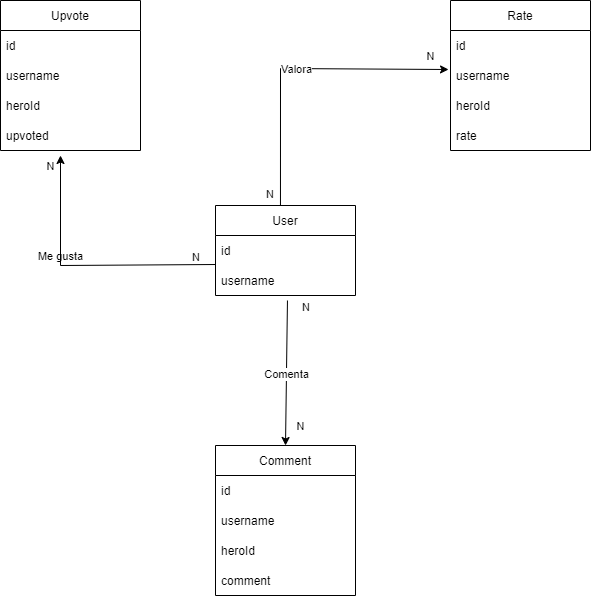

The diagram above was exported from draw.io. Its source (the exported page's mxGraphModel, read from the mxfile embedded in the PNG):
<mxGraphModel dx="1422" dy="762" grid="1" gridSize="10" guides="1" tooltips="1" connect="1" arrows="1" fold="1" page="1" pageScale="1" pageWidth="827" pageHeight="1169" math="0" shadow="0">
  <root>
    <mxCell id="0" />
    <mxCell id="1" parent="0" />
    <mxCell id="V0KSs61lCYSTJZ9oMZ8T-11" value="Comment" style="swimlane;fontStyle=0;childLayout=stackLayout;horizontal=1;startSize=30;horizontalStack=0;resizeParent=1;resizeParentMax=0;resizeLast=0;collapsible=1;marginBottom=0;" vertex="1" parent="1">
      <mxGeometry x="355" y="500" width="140" height="150" as="geometry" />
    </mxCell>
    <mxCell id="V0KSs61lCYSTJZ9oMZ8T-12" value="id" style="text;strokeColor=none;fillColor=none;align=left;verticalAlign=middle;spacingLeft=4;spacingRight=4;overflow=hidden;points=[[0,0.5],[1,0.5]];portConstraint=eastwest;rotatable=0;" vertex="1" parent="V0KSs61lCYSTJZ9oMZ8T-11">
      <mxGeometry y="30" width="140" height="30" as="geometry" />
    </mxCell>
    <mxCell id="V0KSs61lCYSTJZ9oMZ8T-13" value="username" style="text;strokeColor=none;fillColor=none;align=left;verticalAlign=middle;spacingLeft=4;spacingRight=4;overflow=hidden;points=[[0,0.5],[1,0.5]];portConstraint=eastwest;rotatable=0;" vertex="1" parent="V0KSs61lCYSTJZ9oMZ8T-11">
      <mxGeometry y="60" width="140" height="30" as="geometry" />
    </mxCell>
    <mxCell id="V0KSs61lCYSTJZ9oMZ8T-14" value="heroId" style="text;strokeColor=none;fillColor=none;align=left;verticalAlign=middle;spacingLeft=4;spacingRight=4;overflow=hidden;points=[[0,0.5],[1,0.5]];portConstraint=eastwest;rotatable=0;" vertex="1" parent="V0KSs61lCYSTJZ9oMZ8T-11">
      <mxGeometry y="90" width="140" height="30" as="geometry" />
    </mxCell>
    <mxCell id="V0KSs61lCYSTJZ9oMZ8T-15" value="comment" style="text;strokeColor=none;fillColor=none;align=left;verticalAlign=middle;spacingLeft=4;spacingRight=4;overflow=hidden;points=[[0,0.5],[1,0.5]];portConstraint=eastwest;rotatable=0;" vertex="1" parent="V0KSs61lCYSTJZ9oMZ8T-11">
      <mxGeometry y="120" width="140" height="30" as="geometry" />
    </mxCell>
    <mxCell id="V0KSs61lCYSTJZ9oMZ8T-16" value="Rate" style="swimlane;fontStyle=0;childLayout=stackLayout;horizontal=1;startSize=30;horizontalStack=0;resizeParent=1;resizeParentMax=0;resizeLast=0;collapsible=1;marginBottom=0;" vertex="1" parent="1">
      <mxGeometry x="590" y="55" width="140" height="150" as="geometry" />
    </mxCell>
    <mxCell id="V0KSs61lCYSTJZ9oMZ8T-17" value="id" style="text;strokeColor=none;fillColor=none;align=left;verticalAlign=middle;spacingLeft=4;spacingRight=4;overflow=hidden;points=[[0,0.5],[1,0.5]];portConstraint=eastwest;rotatable=0;" vertex="1" parent="V0KSs61lCYSTJZ9oMZ8T-16">
      <mxGeometry y="30" width="140" height="30" as="geometry" />
    </mxCell>
    <mxCell id="V0KSs61lCYSTJZ9oMZ8T-18" value="username" style="text;strokeColor=none;fillColor=none;align=left;verticalAlign=middle;spacingLeft=4;spacingRight=4;overflow=hidden;points=[[0,0.5],[1,0.5]];portConstraint=eastwest;rotatable=0;" vertex="1" parent="V0KSs61lCYSTJZ9oMZ8T-16">
      <mxGeometry y="60" width="140" height="30" as="geometry" />
    </mxCell>
    <mxCell id="V0KSs61lCYSTJZ9oMZ8T-19" value="heroId" style="text;strokeColor=none;fillColor=none;align=left;verticalAlign=middle;spacingLeft=4;spacingRight=4;overflow=hidden;points=[[0,0.5],[1,0.5]];portConstraint=eastwest;rotatable=0;" vertex="1" parent="V0KSs61lCYSTJZ9oMZ8T-16">
      <mxGeometry y="90" width="140" height="30" as="geometry" />
    </mxCell>
    <mxCell id="V0KSs61lCYSTJZ9oMZ8T-20" value="rate" style="text;strokeColor=none;fillColor=none;align=left;verticalAlign=middle;spacingLeft=4;spacingRight=4;overflow=hidden;points=[[0,0.5],[1,0.5]];portConstraint=eastwest;rotatable=0;" vertex="1" parent="V0KSs61lCYSTJZ9oMZ8T-16">
      <mxGeometry y="120" width="140" height="30" as="geometry" />
    </mxCell>
    <mxCell id="V0KSs61lCYSTJZ9oMZ8T-21" value="Upvote" style="swimlane;fontStyle=0;childLayout=stackLayout;horizontal=1;startSize=30;horizontalStack=0;resizeParent=1;resizeParentMax=0;resizeLast=0;collapsible=1;marginBottom=0;" vertex="1" parent="1">
      <mxGeometry x="140" y="55" width="140" height="150" as="geometry" />
    </mxCell>
    <mxCell id="V0KSs61lCYSTJZ9oMZ8T-22" value="id" style="text;strokeColor=none;fillColor=none;align=left;verticalAlign=middle;spacingLeft=4;spacingRight=4;overflow=hidden;points=[[0,0.5],[1,0.5]];portConstraint=eastwest;rotatable=0;" vertex="1" parent="V0KSs61lCYSTJZ9oMZ8T-21">
      <mxGeometry y="30" width="140" height="30" as="geometry" />
    </mxCell>
    <mxCell id="V0KSs61lCYSTJZ9oMZ8T-23" value="username" style="text;strokeColor=none;fillColor=none;align=left;verticalAlign=middle;spacingLeft=4;spacingRight=4;overflow=hidden;points=[[0,0.5],[1,0.5]];portConstraint=eastwest;rotatable=0;" vertex="1" parent="V0KSs61lCYSTJZ9oMZ8T-21">
      <mxGeometry y="60" width="140" height="30" as="geometry" />
    </mxCell>
    <mxCell id="V0KSs61lCYSTJZ9oMZ8T-24" value="heroId" style="text;strokeColor=none;fillColor=none;align=left;verticalAlign=middle;spacingLeft=4;spacingRight=4;overflow=hidden;points=[[0,0.5],[1,0.5]];portConstraint=eastwest;rotatable=0;" vertex="1" parent="V0KSs61lCYSTJZ9oMZ8T-21">
      <mxGeometry y="90" width="140" height="30" as="geometry" />
    </mxCell>
    <mxCell id="V0KSs61lCYSTJZ9oMZ8T-25" value="upvoted" style="text;strokeColor=none;fillColor=none;align=left;verticalAlign=middle;spacingLeft=4;spacingRight=4;overflow=hidden;points=[[0,0.5],[1,0.5]];portConstraint=eastwest;rotatable=0;" vertex="1" parent="V0KSs61lCYSTJZ9oMZ8T-21">
      <mxGeometry y="120" width="140" height="30" as="geometry" />
    </mxCell>
    <mxCell id="V0KSs61lCYSTJZ9oMZ8T-28" value="User" style="swimlane;fontStyle=0;childLayout=stackLayout;horizontal=1;startSize=30;horizontalStack=0;resizeParent=1;resizeParentMax=0;resizeLast=0;collapsible=1;marginBottom=0;" vertex="1" parent="1">
      <mxGeometry x="355" y="260" width="140" height="90" as="geometry" />
    </mxCell>
    <mxCell id="V0KSs61lCYSTJZ9oMZ8T-29" value="id" style="text;strokeColor=none;fillColor=none;align=left;verticalAlign=middle;spacingLeft=4;spacingRight=4;overflow=hidden;points=[[0,0.5],[1,0.5]];portConstraint=eastwest;rotatable=0;" vertex="1" parent="V0KSs61lCYSTJZ9oMZ8T-28">
      <mxGeometry y="30" width="140" height="30" as="geometry" />
    </mxCell>
    <mxCell id="V0KSs61lCYSTJZ9oMZ8T-30" value="username" style="text;strokeColor=none;fillColor=none;align=left;verticalAlign=middle;spacingLeft=4;spacingRight=4;overflow=hidden;points=[[0,0.5],[1,0.5]];portConstraint=eastwest;rotatable=0;" vertex="1" parent="V0KSs61lCYSTJZ9oMZ8T-28">
      <mxGeometry y="60" width="140" height="30" as="geometry" />
    </mxCell>
    <mxCell id="V0KSs61lCYSTJZ9oMZ8T-33" value="" style="endArrow=classic;html=1;rounded=0;exitX=0.514;exitY=1.167;exitDx=0;exitDy=0;exitPerimeter=0;entryX=0.5;entryY=0;entryDx=0;entryDy=0;" edge="1" parent="1" source="V0KSs61lCYSTJZ9oMZ8T-30" target="V0KSs61lCYSTJZ9oMZ8T-11">
      <mxGeometry relative="1" as="geometry">
        <mxPoint x="330" y="390" as="sourcePoint" />
        <mxPoint x="427" y="490" as="targetPoint" />
      </mxGeometry>
    </mxCell>
    <mxCell id="V0KSs61lCYSTJZ9oMZ8T-34" value="Comenta" style="edgeLabel;resizable=0;html=1;align=center;verticalAlign=middle;" connectable="0" vertex="1" parent="V0KSs61lCYSTJZ9oMZ8T-33">
      <mxGeometry relative="1" as="geometry" />
    </mxCell>
    <mxCell id="V0KSs61lCYSTJZ9oMZ8T-35" value="N" style="edgeLabel;resizable=0;html=1;align=left;verticalAlign=bottom;" connectable="0" vertex="1" parent="V0KSs61lCYSTJZ9oMZ8T-33">
      <mxGeometry x="-1" relative="1" as="geometry">
        <mxPoint x="13" y="15" as="offset" />
      </mxGeometry>
    </mxCell>
    <mxCell id="V0KSs61lCYSTJZ9oMZ8T-36" value="N" style="edgeLabel;resizable=0;html=1;align=center;verticalAlign=middle;" connectable="0" vertex="1" parent="V0KSs61lCYSTJZ9oMZ8T-33">
      <mxGeometry relative="1" as="geometry">
        <mxPoint x="14" y="52" as="offset" />
      </mxGeometry>
    </mxCell>
    <mxCell id="V0KSs61lCYSTJZ9oMZ8T-37" value="" style="endArrow=classic;html=1;rounded=0;entryX=-0.014;entryY=0.3;entryDx=0;entryDy=0;entryPerimeter=0;exitX=0.464;exitY=0;exitDx=0;exitDy=0;exitPerimeter=0;" edge="1" parent="1" source="V0KSs61lCYSTJZ9oMZ8T-28" target="V0KSs61lCYSTJZ9oMZ8T-18">
      <mxGeometry relative="1" as="geometry">
        <mxPoint x="420" y="250" as="sourcePoint" />
        <mxPoint x="420" y="260" as="targetPoint" />
        <Array as="points">
          <mxPoint x="420" y="123" />
        </Array>
      </mxGeometry>
    </mxCell>
    <mxCell id="V0KSs61lCYSTJZ9oMZ8T-38" value="Valora" style="edgeLabel;resizable=0;html=1;align=center;verticalAlign=middle;" connectable="0" vertex="1" parent="V0KSs61lCYSTJZ9oMZ8T-37">
      <mxGeometry relative="1" as="geometry" />
    </mxCell>
    <mxCell id="V0KSs61lCYSTJZ9oMZ8T-39" value="N" style="edgeLabel;resizable=0;html=1;align=left;verticalAlign=bottom;" connectable="0" vertex="1" parent="V0KSs61lCYSTJZ9oMZ8T-37">
      <mxGeometry x="-1" relative="1" as="geometry">
        <mxPoint x="-16" y="-3" as="offset" />
      </mxGeometry>
    </mxCell>
    <mxCell id="V0KSs61lCYSTJZ9oMZ8T-40" value="N" style="edgeLabel;resizable=0;html=1;align=center;verticalAlign=middle;" connectable="0" vertex="1" parent="V0KSs61lCYSTJZ9oMZ8T-37">
      <mxGeometry relative="1" as="geometry">
        <mxPoint x="134" y="-13" as="offset" />
      </mxGeometry>
    </mxCell>
    <mxCell id="V0KSs61lCYSTJZ9oMZ8T-42" value="Me gusta" style="edgeLabel;resizable=0;html=1;align=center;verticalAlign=middle;" connectable="0" vertex="1" parent="V0KSs61lCYSTJZ9oMZ8T-37">
      <mxGeometry relative="1" as="geometry">
        <mxPoint x="-236" y="187" as="offset" />
      </mxGeometry>
    </mxCell>
    <mxCell id="V0KSs61lCYSTJZ9oMZ8T-43" value="N" style="edgeLabel;resizable=0;html=1;align=left;verticalAlign=bottom;" connectable="0" vertex="1" parent="V0KSs61lCYSTJZ9oMZ8T-37">
      <mxGeometry x="-1" relative="1" as="geometry">
        <mxPoint x="-90" y="60" as="offset" />
      </mxGeometry>
    </mxCell>
    <mxCell id="V0KSs61lCYSTJZ9oMZ8T-44" value="N" style="edgeLabel;resizable=0;html=1;align=center;verticalAlign=middle;" connectable="0" vertex="1" parent="V0KSs61lCYSTJZ9oMZ8T-37">
      <mxGeometry relative="1" as="geometry">
        <mxPoint x="-246" y="97" as="offset" />
      </mxGeometry>
    </mxCell>
    <mxCell id="V0KSs61lCYSTJZ9oMZ8T-45" value="" style="endArrow=classic;html=1;rounded=0;exitX=0;exitY=-0.033;exitDx=0;exitDy=0;exitPerimeter=0;" edge="1" parent="1" source="V0KSs61lCYSTJZ9oMZ8T-30">
      <mxGeometry width="50" height="50" relative="1" as="geometry">
        <mxPoint x="305" y="350" as="sourcePoint" />
        <mxPoint x="200" y="210" as="targetPoint" />
        <Array as="points">
          <mxPoint x="200" y="320" />
        </Array>
      </mxGeometry>
    </mxCell>
  </root>
</mxGraphModel>